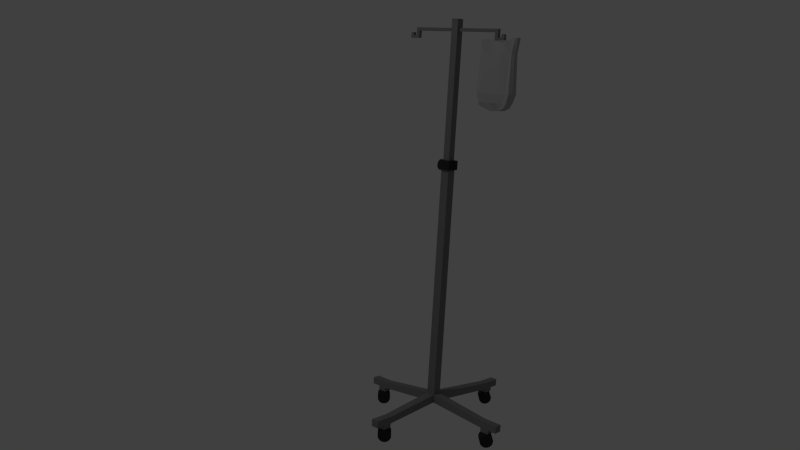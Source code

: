 # Source: bakster.blend  (saved by Blender 2.68.0; exported with 4.5.12 LTS)
import bpy
from mathutils import Matrix  # noqa: F401  (used for matrix-valued properties, if any)

bpy.ops.wm.read_factory_settings(use_empty=True)
scene = bpy.context.scene
scene.name = 'Scene'

# ---- collections
col_collection_1 = bpy.data.collections.new('Collection 1'); scene.collection.children.link(col_collection_1)

# ---- materials (node trees are filled in below, after node groups)
mat_material_001 = bpy.data.materials.new('Material.001')
mat_material_001.alpha_threshold = 0.0
mat_material_001.use_transparent_shadow = False
mat_material_001.diffuse_color = (0.03522, 0.03522, 0.03522, 1.0)
mat_material_001.roughness = 0.5
mat_material_001.line_color = (0.0, 0.0, 0.0, 1.0)
mat_material = bpy.data.materials.new('Material')
mat_material.alpha_threshold = 0.0
mat_material.use_transparent_shadow = False
mat_material.diffuse_color = (0.2203, 0.2203, 0.2203, 1.0)
mat_material.roughness = 0.5
mat_material.line_color = (0.0, 0.0, 0.0, 1.0)
mat_material_002 = bpy.data.materials.new('Material.002')
mat_material_002.alpha_threshold = 0.0
mat_material_002.use_transparent_shadow = False
mat_material_002.diffuse_color = (0.4385, 0.4385, 0.4385, 1.0)
mat_material_002.roughness = 0.5
mat_material_002.line_color = (0.0, 0.0, 0.0, 1.0)

# ---- material node trees

# ---- world
world_world = bpy.data.worlds.new('World'); scene.world = world_world
world_world.color = (0.05088, 0.05088, 0.05088)
world_world.use_sun_shadow = False
world_world.sun_shadow_jitter_overblur = 0.0
world_world.cycles.sampling_method = 'MANUAL'
world_world.cycles.sample_map_resolution = 256

# ---- cameras
cam_camera = bpy.data.cameras.new('Camera')
cam_camera.clip_end = 100.0
cam_camera.lens = 35.0
cam_camera.sensor_width = 32.0
cam_camera.sensor_height = 18.0
cam_camera.ortho_scale = 7.314
cam_camera.dof.focus_distance = 0.0
cam_camera.dof.aperture_fstop = 128.0

# ---- lights
light_lamp = bpy.data.lights.new('Lamp', 'POINT')
light_lamp.transmission_factor = 0.0
light_lamp.cutoff_distance = 30.0
light_lamp.energy = 100.0
light_lamp.shadow_buffer_clip_start = 1.001
light_lamp.shadow_soft_size = 0.1
light_lamp.shadow_maximum_resolution = 0.006
light_lamp.use_absolute_resolution = True
light_lamp.cycles.use_multiple_importance_sampling = False

# ---- meshes
me_cylinder = bpy.data.meshes.new('Cylinder')
me_cylinder.from_pydata([(0.4005, 0.01053, 2.146), (0.4053, -0.02969, 2.146), (0.1925, -0.03313, 2.119), (0.1878, 0.0205, 2.119), (0.3628, 0.01746, 1.797), (0.3676, -0.03717, 1.797), (0.2113, -0.04062, 1.808), (0.2067, 0.02091, 1.808), (0.3309, -0.02991, 1.782), (0.3735, -0.03527, 2.135), (0.3309, 0.0184, 1.782), (0.3735, 0.01611, 2.135), (0.2221, -0.03128, 1.797), (0.2221, 0.02322, 2.135), (0.2221, -0.04238, 2.135), (0.2221, 0.01157, 1.797), (0.3133, -0.02293, 1.782), (0.3258, 0.0142, 2.122), (0.3258, -0.02906, 2.122), (0.3133, 0.01262, 1.782), (0.3935, -0.03683, 2.067), (0.3888, 0.01644, 2.067), (0.1976, -0.03288, 2.067), (0.193, 0.01249, 2.067), (0.3735, -0.02595, 2.067), (0.3735, 0.01937, 2.067), (0.2221, -0.03807, 2.067), (0.2221, 0.01768, 2.067), (0.3256, 0.0005429, 2.067), (0.3256, -0.03976, 2.067), (0.3779, 0.02025, 1.821), (0.3826, -0.04002, 1.821), (0.2086, -0.03953, 1.821), (0.2039, 0.01976, 1.821), (0.3595, -0.03867, 1.821), (0.3595, 0.02061, 1.821), (0.2355, -0.04017, 1.821), (0.2355, 0.0204, 1.821), (0.3202, 0.01829, 1.821), (0.3202, -0.04038, 1.821), (0.2815, -0.02788, 1.778), (0.2642, 0.01955, 2.13), (0.2642, -0.03696, 2.13), (0.2815, 0.012, 1.778), (0.2641, -0.03875, 2.067), (0.2641, 0.01071, 2.067), (0.2699, -0.04025, 1.821), (0.2699, 0.01954, 1.821), (0.3933, 0.0251, 1.867), (0.398, -0.04483, 1.867), (0.1931, -0.04283, 1.867), (0.1885, 0.0231, 1.867), (0.3719, -0.03931, 1.867), (0.3719, 0.02658, 1.867), (0.2236, -0.04546, 1.867), (0.2236, 0.02573, 1.867), (0.3249, 0.01704, 1.867), (0.3249, -0.04632, 1.867), (0.2648, -0.04581, 1.867), (0.2648, 0.02219, 1.867), (0.3772, -0.02312, 1.797), (0.4148, -0.02401, 2.146), (0.2027, -0.02479, 1.808), (0.1838, -0.01933, 2.119), (0.3735, -0.02794, 2.135), (0.3309, -0.01748, 1.782), (0.2221, -0.03294, 2.135), (0.2221, -0.02026, 1.797), (0.3133, -0.01379, 1.782), (0.3258, -0.02196, 2.122), (0.4031, -0.02313, 2.067), (0.189, -0.02121, 2.067), (0.3922, -0.02451, 1.821), (0.2, -0.02428, 1.821), (0.2642, -0.02848, 2.13), (0.2815, -0.01763, 1.778), (0.4076, -0.02684, 1.867), (0.1845, -0.02587, 1.867), (0.4148, -0.000622, 2.146), (0.2027, -0.0001113, 1.808), (0.3735, 0.001939, 2.135), (0.3309, 0.001894, 1.782), (0.2221, 0.005203, 2.135), (0.2221, -0.00307, 1.797), (0.3133, 0.0004701, 1.782), (0.3258, 0.003199, 2.122), (0.4031, -0.001759, 2.067), (0.3922, -0.0003407, 1.821), (0.2642, 0.004388, 2.13), (0.2815, -0.001631, 1.778), (0.4076, 0.001207, 1.867), (0.3772, -0.001205, 1.797), (0.1838, 0.002177, 2.119), (0.189, -0.00301, 2.067), (0.2, -0.000495, 1.821), (0.1845, 0.0005727, 1.867), (-0.2589, -0.008699, 2.171), (-0.2589, 0.008699, 2.171), (0.2589, 0.008699, 2.171), (0.2589, -0.008699, 2.171), (-0.2589, -0.008699, 2.188), (-0.2589, 0.008699, 2.188), (0.2589, 0.008699, 2.188), (0.2589, -0.008699, 2.188), (0.2789, 0.008699, 2.171), (0.2789, -0.008699, 2.171), (0.2789, 0.008699, 2.188), (0.2789, -0.008699, 2.188), (-0.2789, -0.008699, 2.171), (-0.2789, 0.008699, 2.171), (-0.2789, -0.008699, 2.188), (-0.2789, 0.008699, 2.188), (-0.2589, -0.008699, 2.146), (-0.2589, 0.008699, 2.146), (0.2589, 0.008699, 2.146), (0.2589, -0.008699, 2.146), (0.2789, 0.008699, 2.146), (0.2789, -0.008699, 2.146), (-0.2789, -0.008699, 2.146), (-0.2789, 0.008699, 2.146), (-0.2589, -0.008699, 2.132), (-0.2589, 0.008699, 2.132), (0.2589, 0.008699, 2.132), (0.2589, -0.008699, 2.132), (0.2789, 0.008699, 2.132), (0.2789, -0.008699, 2.132), (-0.2789, -0.008699, 2.132), (-0.2789, 0.008699, 2.132), (-0.2989, -0.008699, 2.146), (-0.2989, 0.008699, 2.146), (-0.2989, -0.008699, 2.132), (-0.2989, 0.008699, 2.132), (0.2989, 0.008699, 2.146), (0.2989, -0.008699, 2.146), (0.2989, 0.008699, 2.132), (0.2989, -0.008699, 2.132), (0.3189, 0.008699, 2.146), (0.3189, -0.008699, 2.146), (0.3189, 0.008699, 2.132), (0.3189, -0.008699, 2.132), (-0.3189, -0.008699, 2.146), (-0.3189, 0.008699, 2.146), (-0.3189, -0.008699, 2.132), (-0.3189, 0.008699, 2.132), (-0.3002, -0.00751, 2.162), (-0.3002, 0.00751, 2.162), (0.3005, 0.007261, 2.162), (0.3005, -0.007261, 2.162), (0.3172, 0.007261, 2.162), (0.3172, -0.007261, 2.162), (-0.3175, -0.00751, 2.162), (-0.3175, 0.00751, 2.162), (-0.05095, 0.02688, 1.465), (-0.03416, 0.02688, 1.465), (-0.05095, 0.02632, 1.46), (-0.03416, 0.02632, 1.46), (-0.05095, 0.02464, 1.454), (-0.03416, 0.02464, 1.454), (-0.05095, 0.02193, 1.449), (-0.03416, 0.02193, 1.449), (-0.05095, 0.01827, 1.445), (-0.03416, 0.01827, 1.445), (-0.05095, 0.01381, 1.441), (-0.03416, 0.01381, 1.441), (-0.05095, 0.008725, 1.438), (-0.03416, 0.008725, 1.438), (-0.05095, 0.003207, 1.437), (-0.03416, 0.003207, 1.437), (-0.05095, -0.002531, 1.436), (-0.03416, -0.002531, 1.436), (-0.05095, -0.00827, 1.437), (-0.03416, -0.00827, 1.437), (-0.05095, -0.01379, 1.438), (-0.03416, -0.01379, 1.438), (-0.05095, -0.01887, 1.441), (-0.03416, -0.01887, 1.441), (-0.05095, -0.02333, 1.445), (-0.03416, -0.02333, 1.445), (-0.05095, -0.02699, 1.449), (-0.03416, -0.02699, 1.449), (-0.05095, -0.02971, 1.454), (-0.03416, -0.02971, 1.454), (-0.05095, -0.03138, 1.46), (-0.03416, -0.03138, 1.46), (-0.05095, -0.03195, 1.465), (-0.03416, -0.03195, 1.465), (-0.05095, -0.03138, 1.471), (-0.03416, -0.03138, 1.471), (-0.05095, -0.02971, 1.477), (-0.03416, -0.02971, 1.477), (-0.05095, -0.02699, 1.482), (-0.03416, -0.02699, 1.482), (-0.05095, -0.02333, 1.486), (-0.03416, -0.02333, 1.486), (-0.05095, -0.01887, 1.49), (-0.03416, -0.01887, 1.49), (-0.05095, -0.01379, 1.493), (-0.03416, -0.01379, 1.493), (-0.05095, -0.00827, 1.494), (-0.03416, -0.00827, 1.494), (-0.05095, -0.002531, 1.495), (-0.03416, -0.002531, 1.495), (-0.05095, 0.003207, 1.494), (-0.03416, 0.003207, 1.494), (-0.05095, 0.008725, 1.493), (-0.03416, 0.008725, 1.493), (-0.05095, 0.01381, 1.49), (-0.03416, 0.01381, 1.49), (-0.05095, 0.01827, 1.486), (-0.03416, 0.01827, 1.486), (-0.05095, 0.02193, 1.482), (-0.03416, 0.02193, 1.482), (-0.05095, 0.02464, 1.477), (-0.03416, 0.02464, 1.477), (-0.05095, 0.02632, 1.471), (-0.03416, 0.02632, 1.471), (-0.03192, -0.3494, 0.0725), (0.01934, -0.4006, 0.0725), (-0.02692, -0.3443, 0.0718), (0.02434, -0.3956, 0.0718), (-0.02211, -0.3395, 0.06974), (0.02915, -0.3908, 0.06974), (-0.01768, -0.3351, 0.06639), (0.03358, -0.3864, 0.06639), (-0.0138, -0.3312, 0.06188), (0.03747, -0.3825, 0.06188), (-0.01061, -0.328, 0.05639), (0.04065, -0.3793, 0.05639), (-0.008241, -0.3257, 0.05012), (0.04302, -0.3769, 0.05012), (-0.006783, -0.3242, 0.04332), (0.04448, -0.3755, 0.04332), (-0.00629, -0.3237, 0.03625), (0.04497, -0.375, 0.03625), (-0.006783, -0.3242, 0.02918), (0.04448, -0.3755, 0.02918), (-0.008241, -0.3257, 0.02238), (0.04302, -0.3769, 0.02238), (-0.01061, -0.328, 0.01611), (0.04065, -0.3793, 0.01611), (-0.0138, -0.3312, 0.01062), (0.03747, -0.3825, 0.01062), (-0.01768, -0.3351, 0.006109), (0.03358, -0.3864, 0.006109), (-0.02211, -0.3395, 0.002759), (0.02915, -0.3908, 0.002759), (-0.02692, -0.3443, 0.0006965), (0.02434, -0.3956, 0.0006965), (-0.03192, -0.3494, 2.235e-08), (0.01934, -0.4006, -2.235e-08), (-0.03692, -0.3544, 0.0006965), (0.01434, -0.4056, 0.0006965), (-0.04173, -0.3592, 0.002759), (0.009532, -0.4104, 0.002759), (-0.04616, -0.3636, 0.006109), (0.005101, -0.4149, 0.006109), (-0.05005, -0.3675, 0.01062), (0.001217, -0.4187, 0.01062), (-0.05323, -0.3707, 0.01611), (-0.001971, -0.4219, 0.01611), (-0.0556, -0.373, 0.02238), (-0.004339, -0.4243, 0.02238), (-0.05706, -0.3745, 0.02918), (-0.005798, -0.4258, 0.02918), (-0.05755, -0.375, 0.03625), (-0.00629, -0.4262, 0.03625), (-0.05706, -0.3745, 0.04332), (-0.005798, -0.4258, 0.04332), (-0.0556, -0.373, 0.05012), (-0.004339, -0.4243, 0.05012), (-0.05323, -0.3707, 0.05639), (-0.001971, -0.4219, 0.05639), (-0.05005, -0.3675, 0.06188), (0.001217, -0.4187, 0.06188), (-0.04616, -0.3636, 0.06639), (0.005101, -0.4149, 0.06639), (-0.04173, -0.3592, 0.06974), (0.009532, -0.4104, 0.06974), (-0.03692, -0.3544, 0.0718), (0.01434, -0.4056, 0.0718), (-0.03192, 0.5052, 0.0725), (0.01934, 0.4539, 0.0725), (-0.02692, 0.5102, 0.0718), (0.02434, 0.4589, 0.0718), (-0.02211, 0.515, 0.06974), (0.02915, 0.4637, 0.06974), (-0.01768, 0.5194, 0.06639), (0.03358, 0.4681, 0.06639), (-0.0138, 0.5233, 0.06188), (0.03747, 0.472, 0.06188), (-0.01061, 0.5265, 0.05639), (0.04065, 0.4752, 0.05639), (-0.008241, 0.5288, 0.05012), (0.04302, 0.4776, 0.05012), (-0.006783, 0.5303, 0.04332), (0.04448, 0.479, 0.04332), (-0.00629, 0.5308, 0.03625), (0.04497, 0.4795, 0.03625), (-0.006783, 0.5303, 0.02918), (0.04448, 0.479, 0.02918), (-0.008241, 0.5288, 0.02238), (0.04302, 0.4776, 0.02238), (-0.01061, 0.5265, 0.01611), (0.04065, 0.4752, 0.01611), (-0.0138, 0.5233, 0.01062), (0.03747, 0.472, 0.01062), (-0.01768, 0.5194, 0.006109), (0.03358, 0.4681, 0.006109), (-0.02211, 0.515, 0.002759), (0.02915, 0.4637, 0.002759), (-0.02692, 0.5102, 0.0006965), (0.02434, 0.4589, 0.0006965), (-0.03192, 0.5052, 1.863e-08), (0.01934, 0.4539, -2.608e-08), (-0.03692, 0.5002, 0.0006965), (0.01434, 0.4489, 0.0006965), (-0.04173, 0.4954, 0.002759), (0.009532, 0.4441, 0.002759), (-0.04616, 0.4909, 0.006109), (0.005101, 0.4397, 0.006109), (-0.05005, 0.487, 0.01062), (0.001217, 0.4358, 0.01062), (-0.05323, 0.4838, 0.01611), (-0.001971, 0.4326, 0.01611), (-0.0556, 0.4815, 0.02238), (-0.004339, 0.4302, 0.02238), (-0.05706, 0.48, 0.02918), (-0.005798, 0.4288, 0.02918), (-0.05755, 0.4795, 0.03625), (-0.00629, 0.4283, 0.03625), (-0.05706, 0.48, 0.04332), (-0.005798, 0.4288, 0.04332), (-0.0556, 0.4815, 0.05012), (-0.004339, 0.4302, 0.05012), (-0.05323, 0.4838, 0.05639), (-0.001971, 0.4326, 0.05639), (-0.05005, 0.487, 0.06188), (0.001217, 0.4358, 0.06188), (-0.04616, 0.4909, 0.06639), (0.005101, 0.4397, 0.06639), (-0.04173, 0.4954, 0.06974), (0.009532, 0.4441, 0.06974), (-0.03692, 0.5002, 0.0718), (0.01434, 0.4489, 0.0718), (-0.4139, 0.02563, 0.0725), (-0.3627, -0.02563, 0.0725), (-0.4089, 0.03063, 0.0718), (-0.3577, -0.02063, 0.0718), (-0.4041, 0.03544, 0.06974), (-0.3529, -0.01582, 0.06974), (-0.3997, 0.03987, 0.06639), (-0.3484, -0.01139, 0.06639), (-0.3958, 0.04376, 0.06188), (-0.3446, -0.007507, 0.06188), (-0.3926, 0.04694, 0.05639), (-0.3414, -0.00432, 0.05639), (-0.3903, 0.04931, 0.05012), (-0.339, -0.001951, 0.05012), (-0.3888, 0.05077, 0.04332), (-0.3375, -0.0004925, 0.04332), (-0.3883, 0.05126, 0.03625), (-0.3371, 2.794e-09, 0.03625), (-0.3888, 0.05077, 0.02918), (-0.3375, -0.0004925, 0.02918), (-0.3903, 0.04931, 0.02238), (-0.339, -0.001951, 0.02238), (-0.3926, 0.04694, 0.01611), (-0.3414, -0.00432, 0.01611), (-0.3958, 0.04376, 0.01062), (-0.3446, -0.007507, 0.01062), (-0.3997, 0.03987, 0.006109), (-0.3484, -0.01139, 0.006109), (-0.4041, 0.03544, 0.002759), (-0.3529, -0.01582, 0.002759), (-0.4089, 0.03063, 0.0006965), (-0.3577, -0.02063, 0.0006965), (-0.4139, 0.02563, 2.235e-08), (-0.3627, -0.02563, -2.608e-08), (-0.4189, 0.02063, 0.0006965), (-0.3677, -0.03063, 0.0006965), (-0.4238, 0.01582, 0.002759), (-0.3725, -0.03544, 0.002759), (-0.4282, 0.01139, 0.006109), (-0.3769, -0.03987, 0.006109), (-0.4321, 0.007507, 0.01062), (-0.3808, -0.04376, 0.01062), (-0.4353, 0.00432, 0.01611), (-0.384, -0.04694, 0.01611), (-0.4376, 0.001951, 0.02238), (-0.3864, -0.04931, 0.02238), (-0.4391, 0.0004925, 0.02918), (-0.3878, -0.05077, 0.02918), (-0.4396, -2.701e-08, 0.03625), (-0.3883, -0.05126, 0.03625), (-0.4391, 0.0004925, 0.04332), (-0.3878, -0.05077, 0.04332), (-0.4376, 0.001951, 0.05012), (-0.3864, -0.04931, 0.05012), (-0.4353, 0.00432, 0.05639), (-0.384, -0.04694, 0.05639), (-0.4321, 0.007507, 0.06188), (-0.3808, -0.04376, 0.06188), (-0.4282, 0.01139, 0.06639), (-0.3769, -0.03987, 0.06639), (-0.4238, 0.01582, 0.06974), (-0.3725, -0.03544, 0.06974), (-0.4189, 0.02063, 0.0718), (-0.3677, -0.03063, 0.0718), (0.3627, 0.02563, 0.0725), (0.4139, -0.02563, 0.0725), (0.3677, 0.03063, 0.0718), (0.4189, -0.02063, 0.0718), (0.3725, 0.03544, 0.06974), (0.4238, -0.01582, 0.06974), (0.3769, 0.03987, 0.06639), (0.4282, -0.01139, 0.06639), (0.3808, 0.04376, 0.06188), (0.4321, -0.007507, 0.06188), (0.384, 0.04694, 0.05639), (0.4353, -0.00432, 0.05639), (0.3864, 0.04931, 0.05012), (0.4376, -0.001951, 0.05012), (0.3878, 0.05077, 0.04332), (0.4391, -0.0004925, 0.04332), (0.3883, 0.05126, 0.03625), (0.4396, -1.024e-08, 0.03625), (0.3878, 0.05077, 0.02918), (0.4391, -0.0004925, 0.02918), (0.3864, 0.04931, 0.02238), (0.4376, -0.001951, 0.02238), (0.384, 0.04694, 0.01611), (0.4353, -0.00432, 0.01611), (0.3808, 0.04376, 0.01062), (0.4321, -0.007507, 0.01062), (0.3769, 0.03987, 0.006109), (0.4282, -0.01139, 0.006109), (0.3725, 0.03544, 0.002759), (0.4238, -0.01582, 0.002759), (0.3677, 0.03063, 0.0006965), (0.4189, -0.02063, 0.0006965), (0.3627, 0.02563, 2.235e-08), (0.4139, -0.02563, -2.235e-08), (0.3577, 0.02063, 0.0006965), (0.4089, -0.03063, 0.0006965), (0.3529, 0.01582, 0.002759), (0.4041, -0.03544, 0.002759), (0.3484, 0.01139, 0.006109), (0.3997, -0.03987, 0.006109), (0.3446, 0.007507, 0.01062), (0.3958, -0.04376, 0.01062), (0.3414, 0.00432, 0.01611), (0.3926, -0.04694, 0.01611), (0.339, 0.001951, 0.02238), (0.3903, -0.04931, 0.02238), (0.3375, 0.0004925, 0.02918), (0.3888, -0.05077, 0.02918), (0.3371, -4.377e-08, 0.03625), (0.3883, -0.05126, 0.03625), (0.3375, 0.0004925, 0.04332), (0.3888, -0.05077, 0.04332), (0.339, 0.001951, 0.05012), (0.3903, -0.04931, 0.05012), (0.3414, 0.00432, 0.05639), (0.3926, -0.04694, 0.05639), (0.3446, 0.007507, 0.06188), (0.3958, -0.04376, 0.06188), (0.3484, 0.01139, 0.06639), (0.3997, -0.03987, 0.06639), (0.3529, 0.01582, 0.06974), (0.4041, -0.03544, 0.06974), (0.3577, 0.02063, 0.0718), (0.4089, -0.03063, 0.0718), (0.02573, 0.0235, 0.1764), (0.02573, -0.0265, 0.1764), (-0.02427, -0.0265, 0.1764), (-0.02427, 0.0235, 0.1764), (0.02573, 0.0235, 1.444), (0.02573, -0.0265, 1.444), (-0.02427, -0.0265, 1.444), (-0.02427, 0.0235, 1.444), (0.02573, 0.0235, 0.1315), (0.02573, -0.0265, 0.1315), (-0.02427, -0.0265, 0.1315), (-0.02427, 0.0235, 0.1315), (0.02205, -0.3602, 0.1338), (-0.02059, -0.3602, 0.1338), (0.02205, -0.3602, 0.0955), (-0.02059, -0.3602, 0.0955), (0.3632, 0.0235, 0.1338), (0.3632, -0.01914, 0.1338), (0.3632, 0.0235, 0.0955), (0.3632, -0.01914, 0.0955), (0.02205, 0.4499, 0.1338), (-0.02059, 0.4499, 0.1338), (0.02205, 0.4499, 0.0955), (-0.02059, 0.4499, 0.0955), (-0.3617, -0.01914, 0.1338), (-0.3617, 0.0235, 0.1338), (-0.3617, -0.01914, 0.0955), (-0.3617, 0.0235, 0.0955), (0.4132, 0.0235, 0.1338), (0.4132, -0.01914, 0.1338), (0.4132, 0.0235, 0.0955), (0.4132, -0.01914, 0.0955), (0.4632, 0.0235, 0.1338), (0.4632, -0.01914, 0.1338), (0.4632, 0.0235, 0.0955), (0.4632, -0.01914, 0.0955), (0.02205, -0.4102, 0.1338), (-0.02059, -0.4102, 0.1338), (0.02205, -0.4102, 0.0955), (-0.02059, -0.4102, 0.0955), (0.02205, -0.4602, 0.1338), (-0.02059, -0.4602, 0.1338), (0.02205, -0.4602, 0.0955), (-0.02059, -0.4602, 0.0955), (0.02205, 0.4999, 0.1338), (-0.02059, 0.4999, 0.1338), (0.02205, 0.4999, 0.0955), (-0.02059, 0.4999, 0.0955), (0.02205, 0.5499, 0.1338), (-0.02059, 0.5499, 0.1338), (0.02205, 0.5499, 0.0955), (-0.02059, 0.5499, 0.0955), (-0.4117, -0.01914, 0.1338), (-0.4117, 0.0235, 0.1338), (-0.4117, -0.01914, 0.0955), (-0.4117, 0.0235, 0.0955), (-0.4617, -0.01914, 0.1338), (-0.4617, 0.0235, 0.1338), (-0.4617, -0.01914, 0.0955), (-0.4617, 0.0235, 0.0955), (0.02205, -0.3602, 0.07281), (-0.02059, -0.3602, 0.07281), (0.3632, 0.0235, 0.07281), (0.3632, -0.01914, 0.07281), (0.02205, 0.4499, 0.07281), (-0.02059, 0.4499, 0.07281), (-0.3617, -0.01914, 0.07281), (-0.3617, 0.0235, 0.07281), (0.4132, 0.0235, 0.07281), (0.4132, -0.01914, 0.07281), (0.02205, -0.4102, 0.07281), (-0.02059, -0.4102, 0.07281), (0.02205, 0.4999, 0.07281), (-0.02059, 0.4999, 0.07281), (-0.4117, -0.01914, 0.07281), (-0.4117, 0.0235, 0.07281), (0.02573, 0.0235, 1.494), (0.02573, -0.0265, 1.494), (-0.02427, -0.0265, 1.494), (-0.02427, 0.0235, 1.494), (0.03573, 0.0235, 1.444), (0.03573, -0.0265, 1.444), (0.03573, 0.0235, 1.494), (0.03573, -0.0265, 1.494), (-0.03427, -0.0265, 1.444), (-0.03427, 0.0235, 1.444), (-0.03427, -0.0265, 1.494), (-0.03427, 0.0235, 1.494), (0.02573, 0.0335, 1.444), (-0.02427, 0.0335, 1.444), (0.02573, 0.0335, 1.494), (-0.02427, 0.0335, 1.494), (0.03573, 0.0335, 1.444), (0.03573, 0.0335, 1.494), (-0.03427, 0.0335, 1.444), (-0.03427, 0.0335, 1.494), (0.02573, -0.0365, 1.444), (-0.02427, -0.0365, 1.444), (0.02573, -0.0365, 1.494), (-0.02427, -0.0365, 1.494), (0.03573, -0.0365, 1.444), (0.03573, -0.0365, 1.494), (-0.03427, -0.0365, 1.444), (-0.03427, -0.0365, 1.494), (0.02098, 0.01875, 1.495), (0.02098, -0.02175, 1.495), (-0.01952, -0.02175, 1.495), (-0.01952, 0.01875, 1.495), (0.02098, 0.01875, 2.235), (0.02098, -0.02175, 2.235), (-0.01952, -0.02175, 2.235), (-0.01952, 0.01875, 2.235)], [], [(70, 20, 1, 61), (26, 22, 2, 14), (93, 23, 3, 92), (25, 21, 0, 11), (66, 14, 2, 63), (65, 8, 5, 60), (20, 24, 9, 1), (28, 25, 11, 17), (61, 1, 9, 64), (68, 16, 8, 65), (44, 26, 14, 42), (74, 42, 14, 66), (23, 27, 13, 3), (62, 6, 12, 67), (45, 28, 17, 41), (75, 40, 16, 68), (24, 29, 18, 9), (64, 9, 18, 69), (76, 49, 20, 70), (54, 50, 22, 26), (95, 51, 23, 93), (53, 48, 21, 25), (49, 52, 24, 20), (56, 53, 25, 28), (58, 54, 26, 44), (51, 55, 27, 23), (59, 56, 28, 45), (52, 57, 29, 24), (60, 5, 31, 72), (12, 6, 32, 36), (79, 7, 33, 94), (10, 4, 30, 35), (5, 8, 34, 31), (19, 10, 35, 38), (40, 12, 36, 46), (7, 15, 37, 33), (43, 19, 38, 47), (8, 16, 39, 34), (29, 44, 42, 18), (69, 18, 42, 74), (27, 45, 41, 13), (67, 12, 40, 75), (57, 58, 44, 29), (55, 59, 45, 27), (16, 40, 46, 39), (15, 43, 47, 37), (72, 31, 49, 76), (36, 32, 50, 54), (94, 33, 51, 95), (35, 30, 48, 53), (31, 34, 52, 49), (38, 35, 53, 56), (46, 36, 54, 58), (33, 37, 55, 51), (47, 38, 56, 59), (34, 39, 57, 52), (39, 46, 58, 57), (37, 47, 59, 55), (86, 70, 61, 78), (22, 71, 63, 2), (82, 66, 63, 92), (81, 65, 60, 91), (78, 61, 64, 80), (84, 68, 65, 81), (88, 74, 66, 82), (79, 62, 67, 83), (89, 75, 68, 84), (80, 64, 69, 85), (90, 76, 70, 86), (50, 77, 71, 22), (91, 60, 72, 87), (6, 62, 73, 32), (85, 69, 74, 88), (83, 67, 75, 89), (87, 72, 76, 90), (32, 73, 77, 50), (71, 93, 92, 63), (77, 95, 93, 71), (62, 79, 94, 73), (73, 94, 95, 77), (21, 86, 78, 0), (13, 82, 92, 3), (10, 81, 91, 4), (0, 78, 80, 11), (19, 84, 81, 10), (41, 88, 82, 13), (7, 79, 83, 15), (43, 89, 84, 19), (11, 80, 85, 17), (48, 90, 86, 21), (4, 91, 87, 30), (17, 85, 88, 41), (15, 83, 89, 43), (30, 87, 90, 48), (99, 98, 114, 115), (101, 102, 98, 97), (102, 103, 107, 106), (103, 100, 96, 99), (96, 97, 98, 99), (103, 102, 101, 100), (106, 107, 105, 104), (103, 99, 105, 107), (98, 102, 106, 104), (96, 108, 118, 112), (110, 111, 109, 108), (96, 100, 110, 108), (100, 101, 111, 110), (101, 97, 109, 111), (125, 124, 134, 135), (112, 118, 126, 120), (98, 104, 116, 114), (97, 96, 112, 113), (108, 109, 119, 118), (104, 105, 117, 116), (109, 97, 113, 119), (105, 99, 115, 117), (121, 120, 126, 127), (123, 122, 124, 125), (118, 119, 129, 128), (115, 114, 122, 123), (114, 116, 124, 122), (119, 113, 121, 127), (113, 112, 120, 121), (117, 115, 123, 125), (131, 130, 142, 143), (126, 118, 128, 130), (119, 127, 131, 129), (127, 126, 130, 131), (136, 132, 146, 148), (117, 125, 135, 133), (124, 116, 132, 134), (116, 117, 133, 132), (136, 137, 139, 138), (135, 134, 138, 139), (133, 135, 139, 137), (134, 132, 136, 138), (140, 141, 143, 142), (130, 128, 140, 142), (129, 131, 143, 141), (132, 133, 147, 146), (146, 147, 149, 148), (144, 145, 151, 150), (129, 141, 151, 145), (141, 140, 150, 151), (128, 129, 145, 144), (133, 137, 149, 147), (140, 128, 144, 150), (137, 136, 148, 149), (152, 153, 155, 154), (154, 155, 157, 156), (156, 157, 159, 158), (158, 159, 161, 160), (160, 161, 163, 162), (162, 163, 165, 164), (164, 165, 167, 166), (166, 167, 169, 168), (168, 169, 171, 170), (170, 171, 173, 172), (172, 173, 175, 174), (174, 175, 177, 176), (176, 177, 179, 178), (178, 179, 181, 180), (180, 181, 183, 182), (182, 183, 185, 184), (184, 185, 187, 186), (186, 187, 189, 188), (188, 189, 191, 190), (190, 191, 193, 192), (192, 193, 195, 194), (194, 195, 197, 196), (196, 197, 199, 198), (198, 199, 201, 200), (200, 201, 203, 202), (202, 203, 205, 204), (204, 205, 207, 206), (206, 207, 209, 208), (208, 209, 211, 210), (210, 211, 213, 212), (155, 153, 215, 213, 211, 209, 207, 205, 203, 201, 199, 197, 195, 193, 191, 189, 187, 185, 183, 181, 179, 177, 175, 173, 171, 169, 167, 165, 163, 161, 159, 157), (214, 215, 153, 152), (212, 213, 215, 214), (152, 154, 156, 158, 160, 162, 164, 166, 168, 170, 172, 174, 176, 178, 180, 182, 184, 186, 188, 190, 192, 194, 196, 198, 200, 202, 204, 206, 208, 210, 212, 214), (216, 217, 219, 218), (218, 219, 221, 220), (220, 221, 223, 222), (222, 223, 225, 224), (224, 225, 227, 226), (226, 227, 229, 228), (228, 229, 231, 230), (230, 231, 233, 232), (232, 233, 235, 234), (234, 235, 237, 236), (236, 237, 239, 238), (238, 239, 241, 240), (240, 241, 243, 242), (242, 243, 245, 244), (244, 245, 247, 246), (246, 247, 249, 248), (248, 249, 251, 250), (250, 251, 253, 252), (252, 253, 255, 254), (254, 255, 257, 256), (256, 257, 259, 258), (258, 259, 261, 260), (260, 261, 263, 262), (262, 263, 265, 264), (264, 265, 267, 266), (266, 267, 269, 268), (268, 269, 271, 270), (270, 271, 273, 272), (272, 273, 275, 274), (274, 275, 277, 276), (219, 217, 279, 277, 275, 273, 271, 269, 267, 265, 263, 261, 259, 257, 255, 253, 251, 249, 247, 245, 243, 241, 239, 237, 235, 233, 231, 229, 227, 225, 223, 221), (278, 279, 217, 216), (276, 277, 279, 278), (216, 218, 220, 222, 224, 226, 228, 230, 232, 234, 236, 238, 240, 242, 244, 246, 248, 250, 252, 254, 256, 258, 260, 262, 264, 266, 268, 270, 272, 274, 276, 278), (280, 281, 283, 282), (282, 283, 285, 284), (284, 285, 287, 286), (286, 287, 289, 288), (288, 289, 291, 290), (290, 291, 293, 292), (292, 293, 295, 294), (294, 295, 297, 296), (296, 297, 299, 298), (298, 299, 301, 300), (300, 301, 303, 302), (302, 303, 305, 304), (304, 305, 307, 306), (306, 307, 309, 308), (308, 309, 311, 310), (310, 311, 313, 312), (312, 313, 315, 314), (314, 315, 317, 316), (316, 317, 319, 318), (318, 319, 321, 320), (320, 321, 323, 322), (322, 323, 325, 324), (324, 325, 327, 326), (326, 327, 329, 328), (328, 329, 331, 330), (330, 331, 333, 332), (332, 333, 335, 334), (334, 335, 337, 336), (336, 337, 339, 338), (338, 339, 341, 340), (283, 281, 343, 341, 339, 337, 335, 333, 331, 329, 327, 325, 323, 321, 319, 317, 315, 313, 311, 309, 307, 305, 303, 301, 299, 297, 295, 293, 291, 289, 287, 285), (342, 343, 281, 280), (340, 341, 343, 342), (280, 282, 284, 286, 288, 290, 292, 294, 296, 298, 300, 302, 304, 306, 308, 310, 312, 314, 316, 318, 320, 322, 324, 326, 328, 330, 332, 334, 336, 338, 340, 342), (344, 345, 347, 346), (346, 347, 349, 348), (348, 349, 351, 350), (350, 351, 353, 352), (352, 353, 355, 354), (354, 355, 357, 356), (356, 357, 359, 358), (358, 359, 361, 360), (360, 361, 363, 362), (362, 363, 365, 364), (364, 365, 367, 366), (366, 367, 369, 368), (368, 369, 371, 370), (370, 371, 373, 372), (372, 373, 375, 374), (374, 375, 377, 376), (376, 377, 379, 378), (378, 379, 381, 380), (380, 381, 383, 382), (382, 383, 385, 384), (384, 385, 387, 386), (386, 387, 389, 388), (388, 389, 391, 390), (390, 391, 393, 392), (392, 393, 395, 394), (394, 395, 397, 396), (396, 397, 399, 398), (398, 399, 401, 400), (400, 401, 403, 402), (402, 403, 405, 404), (347, 345, 407, 405, 403, 401, 399, 397, 395, 393, 391, 389, 387, 385, 383, 381, 379, 377, 375, 373, 371, 369, 367, 365, 363, 361, 359, 357, 355, 353, 351, 349), (406, 407, 345, 344), (404, 405, 407, 406), (344, 346, 348, 350, 352, 354, 356, 358, 360, 362, 364, 366, 368, 370, 372, 374, 376, 378, 380, 382, 384, 386, 388, 390, 392, 394, 396, 398, 400, 402, 404, 406), (408, 409, 411, 410), (410, 411, 413, 412), (412, 413, 415, 414), (414, 415, 417, 416), (416, 417, 419, 418), (418, 419, 421, 420), (420, 421, 423, 422), (422, 423, 425, 424), (424, 425, 427, 426), (426, 427, 429, 428), (428, 429, 431, 430), (430, 431, 433, 432), (432, 433, 435, 434), (434, 435, 437, 436), (436, 437, 439, 438), (438, 439, 441, 440), (440, 441, 443, 442), (442, 443, 445, 444), (444, 445, 447, 446), (446, 447, 449, 448), (448, 449, 451, 450), (450, 451, 453, 452), (452, 453, 455, 454), (454, 455, 457, 456), (456, 457, 459, 458), (458, 459, 461, 460), (460, 461, 463, 462), (462, 463, 465, 464), (464, 465, 467, 466), (466, 467, 469, 468), (411, 409, 471, 469, 467, 465, 463, 461, 459, 457, 455, 453, 451, 449, 447, 445, 443, 441, 439, 437, 435, 433, 431, 429, 427, 425, 423, 421, 419, 417, 415, 413), (470, 471, 409, 408), (468, 469, 471, 470), (408, 410, 412, 414, 416, 418, 420, 422, 424, 426, 428, 430, 432, 434, 436, 438, 440, 442, 444, 446, 448, 450, 452, 454, 456, 458, 460, 462, 464, 466, 468, 470), (481, 473, 484, 486), (553, 555, 573, 572), (472, 476, 477, 473), (473, 477, 478, 474), (474, 478, 479, 475), (476, 472, 475, 479), (480, 481, 482, 483), (473, 481, 491, 489), (472, 480, 494, 492), (483, 482, 498, 499), (498, 526, 546, 538), (473, 474, 485, 484), (482, 481, 486, 487), (474, 482, 487, 485), (488, 489, 501, 500), (480, 472, 488, 490), (472, 473, 489, 488), (481, 480, 490, 491), (495, 493, 517, 519), (483, 475, 493, 495), (475, 472, 492, 493), (480, 483, 495, 494), (497, 499, 527, 525), (475, 483, 499, 497), (474, 475, 497, 496), (482, 474, 496, 498), (501, 503, 507, 505), (499, 498, 538, 539), (489, 491, 503, 501), (490, 488, 500, 502), (504, 505, 507, 506), (502, 500, 504, 506), (500, 501, 505, 504), (503, 502, 506, 507), (511, 510, 514, 515), (485, 487, 511, 509), (486, 484, 508, 510), (484, 485, 509, 508), (512, 513, 515, 514), (509, 511, 515, 513), (510, 508, 512, 514), (508, 509, 513, 512), (519, 517, 521, 523), (493, 492, 516, 517), (510, 511, 543, 542), (492, 494, 518, 516), (521, 520, 522, 523), (517, 516, 520, 521), (518, 519, 523, 522), (516, 518, 522, 520), (526, 524, 528, 530), (496, 497, 525, 524), (494, 495, 537, 536), (498, 496, 524, 526), (528, 529, 531, 530), (525, 527, 531, 529), (524, 525, 529, 528), (527, 526, 530, 531), (533, 532, 542, 543), (535, 534, 540, 541), (536, 537, 545, 544), (539, 538, 546, 547), (526, 527, 547, 546), (490, 502, 540, 534), (487, 486, 532, 533), (495, 519, 545, 537), (503, 491, 535, 541), (502, 503, 541, 540), (486, 510, 542, 532), (491, 490, 534, 535), (518, 494, 536, 544), (519, 518, 544, 545), (511, 487, 533, 543), (527, 499, 539, 547), (548, 551, 579, 576), (556, 478, 569, 574), (477, 476, 552, 553), (476, 479, 561, 560), (553, 552, 554, 555), (554, 552, 564, 565), (548, 549, 555, 554), (558, 556, 574, 575), (557, 556, 558, 559), (551, 548, 562, 563), (479, 478, 556, 557), (550, 551, 559, 558), (560, 561, 563, 562), (560, 562, 565, 564), (563, 561, 566, 567), (548, 554, 565, 562), (559, 551, 563, 567), (557, 559, 567, 566), (552, 476, 560, 564), (479, 557, 566, 561), (569, 568, 570, 571), (569, 571, 575, 574), (570, 568, 572, 573), (550, 558, 575, 571), (477, 553, 572, 568), (549, 550, 571, 570), (555, 549, 570, 573), (478, 477, 568, 569), (577, 576, 580, 581), (550, 549, 577, 578), (551, 550, 578, 579), (549, 548, 576, 577), (580, 583, 582, 581), (576, 579, 583, 580), (578, 577, 581, 582), (579, 578, 582, 583)])
me_cylinder.polygons.foreach_set('material_index', [2, 2, 2, 2, 2, 2, 2, 2, 2, 2, 2, 2, 2, 2, 2, 2, 2, 2, 2, 2, 2, 2, 2, 2, 2, 2, 2, 2, 2, 2, 2, 2, 2, 2, 2, 2, 2, 2, 2, 2, 2, 2, 2, 2, 2, 2, 2, 2, 2, 2, 2, 2, 2, 2, 2, 2, 2, 2, 2, 2, 2, 2, 2, 2, 2, 2, 2, 2, 2, 2, 2, 2, 2, 2, 2, 2, 2, 2, 2, 2, 2, 2, 2, 2, 2, 2, 2, 2, 2, 2, 2, 2, 2, 2, 1, 1, 1, 1, 1, 1, 1, 1, 1, 1, 1, 1, 1, 1, 1, 1, 1, 1, 1, 1, 1, 1, 1, 1, 1, 1, 1, 1, 1, 1, 1, 1, 1, 1, 1, 1, 1, 1, 1, 1, 1, 1, 1, 1, 1, 1, 1, 1, 1, 1, 1, 1, 1, 1, 0, 0, 0, 0, 0, 0, 0, 0, 0, 0, 0, 0, 0, 0, 0, 0, 0, 0, 0, 0, 0, 0, 0, 0, 0, 0, 0, 0, 0, 0, 0, 0, 0, 0, 0, 0, 0, 0, 0, 0, 0, 0, 0, 0, 0, 0, 0, 0, 0, 0, 0, 0, 0, 0, 0, 0, 0, 0, 0, 0, 0, 0, 0, 0, 0, 0, 0, 0, 0, 0, 0, 0, 0, 0, 0, 0, 0, 0, 0, 0, 0, 0, 0, 0, 0, 0, 0, 0, 0, 0, 0, 0, 0, 0, 0, 0, 0, 0, 0, 0, 0, 0, 0, 0, 0, 0, 0, 0, 0, 0, 0, 0, 0, 0, 0, 0, 0, 0, 0, 0, 0, 0, 0, 0, 0, 0, 0, 0, 0, 0, 0, 0, 0, 0, 0, 0, 0, 0, 0, 0, 0, 0, 0, 0, 0, 0, 0, 0, 0, 0, 0, 0, 0, 0, 0, 0, 0, 0, 0, 0, 0, 0, 0, 0, 0, 0, 0, 0, 0, 0, 1, 0, 1, 1, 1, 1, 1, 1, 1, 1, 1, 1, 1, 1, 1, 1, 1, 1, 1, 1, 1, 1, 1, 1, 1, 1, 1, 1, 1, 1, 1, 1, 1, 1, 1, 1, 1, 1, 1, 1, 1, 1, 1, 1, 1, 1, 1, 1, 1, 1, 1, 1, 1, 1, 1, 1, 1, 1, 1, 1, 1, 1, 1, 1, 1, 1, 1, 1, 1, 1, 1, 1, 1, 1, 0, 0, 0, 0, 0, 0, 0, 0, 0, 0, 0, 0, 0, 0, 0, 0, 0, 0, 0, 0, 0, 0, 0, 0, 0, 0, 0, 0, 1, 0, 0, 0, 1, 1, 1, 1])
me_cylinder.materials.append(mat_material_001)
me_cylinder.materials.append(mat_material)
me_cylinder.materials.append(mat_material_002)
me_cylinder.use_remesh_preserve_volume = False
me_cylinder.use_remesh_preserve_attributes = False
me_cylinder.use_mirror_vertex_groups = False
me_cylinder.update()

# ---- objects
ob_bakster = bpy.data.objects.new('bakster', me_cylinder)
ob_lamp = bpy.data.objects.new('Lamp', light_lamp)
ob_camera = bpy.data.objects.new('Camera', cam_camera)

# ---- transforms, parenting, visibility, modifiers, constraints
ob_bakster.location = (-0.0007327, 0.001502, -0.1093)
ob_bakster.lineart.crease_threshold = 0.0
ob_lamp.location = (-1.061, -3.971, 5.904)
ob_lamp.rotation_euler = (0.6503, 0.05522, 1.866)
ob_lamp.lock_rotations_4d = False
ob_lamp.empty_display_type = 'ARROWS'
ob_lamp.color = (0.0, 0.0, 0.0, 0.0)
ob_lamp.lineart.crease_threshold = 0.0
ob_camera.location = (3.057, -3.554, 1.896)
ob_camera.rotation_euler = (1.385, -0.05432, 0.772)
ob_camera.lock_rotations_4d = False
ob_camera.empty_display_type = 'ARROWS'
ob_camera.color = (0.0, 0.0, 0.0, 0.0)
ob_camera.display_type = 'WIRE'
ob_camera.lineart.crease_threshold = 0.0

# ---- collection membership
col_collection_1.objects.link(ob_bakster)
col_collection_1.objects.link(ob_lamp)
col_collection_1.objects.link(ob_camera)

# ---- scene / render settings (as saved in the file)
scene.camera = ob_camera
scene.frame_start = 1; scene.frame_end = 250; scene.frame_set(1)
scene.render.engine = 'BLENDER_EEVEE_NEXT'
scene.render.image_settings.color_mode = 'RGB'
scene.render.image_settings.compression = 90
scene.render.resolution_percentage = 50
scene.render.dither_intensity = 0.0
scene.cycles.use_denoising = False
scene.cycles.samples = 10
scene.cycles.sampling_pattern = 'TABULATED_SOBOL'
scene.cycles.light_sampling_threshold = 0.0
scene.cycles.use_adaptive_sampling = False
scene.cycles.use_light_tree = False
scene.cycles.blur_glossy = 0.0
scene.cycles.volume_bounces = 1
scene.cycles.pixel_filter_type = 'GAUSSIAN'
scene.cycles.sample_clamp_indirect = 0.0
scene.view_settings.view_transform = 'Standard'
bpy.context.view_layer.update()
